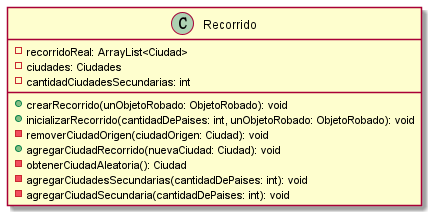

The diagram above was rendered by PlantUML. Its source (embedded in the PNG):
@startuml

class Recorrido {
    -recorridoReal: ArrayList<Ciudad>
    -ciudades: Ciudades
    -cantidadCiudadesSecundarias: int

    +crearRecorrido(unObjetoRobado: ObjetoRobado): void
    +inicializarRecorrido(cantidadDePaises: int, unObjetoRobado: ObjetoRobado): void
    -removerCiudadOrigen(ciudadOrigen: Ciudad): void
    +agregarCiudadRecorrido(nuevaCiudad: Ciudad): void
    -obtenerCiudadAleatoria(): Ciudad
    -agregarCiudadesSecundarias(cantidadDePaises: int): void
    -agregarCiudadSecundaria(cantidadDePaises: int): void
}


@enduml